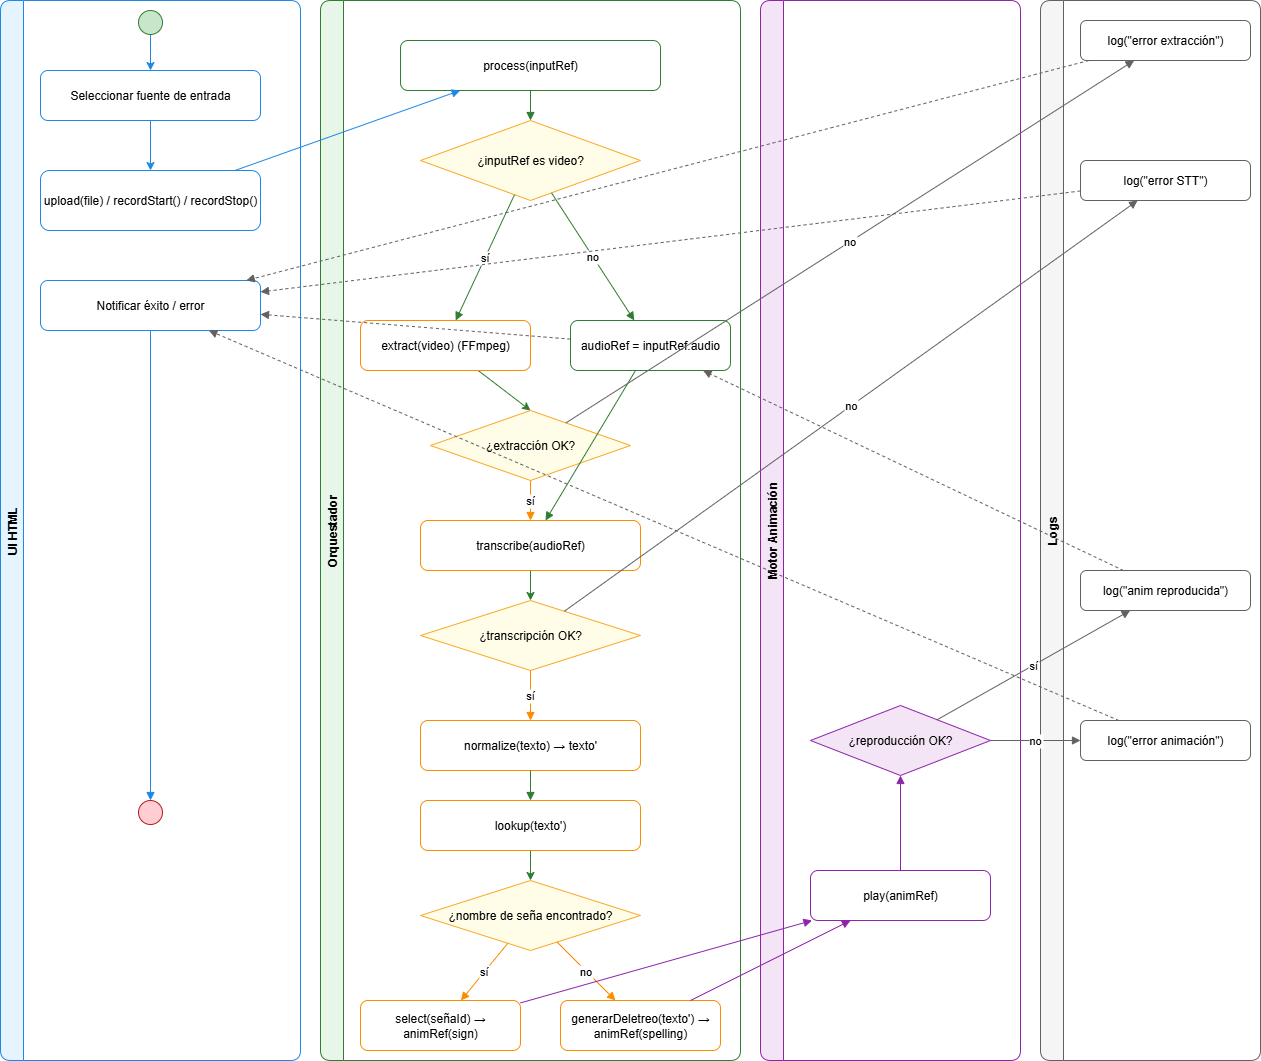

The diagram above was exported from draw.io. Its source (the exported page's mxGraphModel, read from the mxfile embedded in the PNG):
<mxGraphModel dx="1281" dy="527" grid="1" gridSize="10" guides="1" tooltips="1" connect="1" arrows="1" fold="1" page="1" pageScale="1" pageWidth="1300" pageHeight="900" background="#ffffff" math="0" shadow="0">
  <root>
    <mxCell id="0" />
    <mxCell id="1" parent="0" />
    <mxCell id="lane_ui" value="UI HTML" style="swimlane;horizontal=0;rounded=1;resizeLast=0;fillColor=#E6F4FF;strokeColor=#1E88E5;fontStyle=1" parent="1" vertex="1">
      <mxGeometry x="20" y="20" width="300" height="1060" as="geometry" />
    </mxCell>
    <mxCell id="mpdazojpiFyVdSQS3mW7-6" style="edgeStyle=orthogonalEdgeStyle;rounded=0;orthogonalLoop=1;jettySize=auto;html=1;exitX=0.5;exitY=1;exitDx=0;exitDy=0;entryX=0.5;entryY=0;entryDx=0;entryDy=0;fillColor=#2E7D32;strokeColor=#1E88E5" edge="1" parent="lane_ui" source="start" target="ui_sel">
      <mxGeometry relative="1" as="geometry" />
    </mxCell>
    <mxCell id="mpdazojpiFyVdSQS3mW7-11" value="&lt;div&gt;&lt;br&gt;&lt;/div&gt;&lt;div&gt;&lt;br&gt;&lt;/div&gt;" style="edgeLabel;html=1;align=center;verticalAlign=middle;resizable=0;points=[];" vertex="1" connectable="0" parent="mpdazojpiFyVdSQS3mW7-6">
      <mxGeometry x="-0.0333" y="2" relative="1" as="geometry">
        <mxPoint as="offset" />
      </mxGeometry>
    </mxCell>
    <mxCell id="start" value="" style="ellipse;whiteSpace=wrap;html=1;fillColor=#C8E6C9;strokeColor=#2E7D32" parent="lane_ui" vertex="1">
      <mxGeometry x="138" y="10" width="24" height="24" as="geometry" />
    </mxCell>
    <mxCell id="mpdazojpiFyVdSQS3mW7-7" style="edgeStyle=orthogonalEdgeStyle;rounded=0;orthogonalLoop=1;jettySize=auto;html=1;strokeColor=#1E88E5" edge="1" parent="lane_ui" source="ui_sel" target="ui_send">
      <mxGeometry relative="1" as="geometry" />
    </mxCell>
    <mxCell id="ui_sel" value="Seleccionar fuente de entrada" style="rounded=1;whiteSpace=wrap;html=1;fillColor=#ffffff;strokeColor=#1E88E5" parent="lane_ui" vertex="1">
      <mxGeometry x="40" y="70" width="220" height="50" as="geometry" />
    </mxCell>
    <mxCell id="ui_send" value="upload(file) / recordStart() / recordStop()" style="rounded=1;whiteSpace=wrap;html=1;fillColor=#ffffff;strokeColor=#1E88E5" parent="lane_ui" vertex="1">
      <mxGeometry x="40" y="170" width="220" height="60" as="geometry" />
    </mxCell>
    <mxCell id="ui_ok" value="Notificar éxito / error" style="rounded=1;whiteSpace=wrap;html=1;fillColor=#ffffff;strokeColor=#1E88E5" parent="lane_ui" vertex="1">
      <mxGeometry x="40" y="280" width="220" height="50" as="geometry" />
    </mxCell>
    <mxCell id="end" value="" style="ellipse;whiteSpace=wrap;html=1;fillColor=#FFCDD2;strokeColor=#B71C1C" parent="lane_ui" vertex="1">
      <mxGeometry x="138" y="800" width="24" height="24" as="geometry" />
    </mxCell>
    <mxCell id="lane_orq" value="Orquestador" style="swimlane;horizontal=0;rounded=1;resizeLast=0;fillColor=#E8F5E9;strokeColor=#2E7D32;fontStyle=1" parent="1" vertex="1">
      <mxGeometry x="340" y="20" width="420" height="1060" as="geometry" />
    </mxCell>
    <mxCell id="mpdazojpiFyVdSQS3mW7-2" style="rounded=0;orthogonalLoop=1;jettySize=auto;html=1;entryX=0.5;entryY=0;entryDx=0;entryDy=0;fillColor=#00FF00;strokeColor=#2E7D32;" edge="1" parent="lane_orq" source="t_extract" target="d_extok">
      <mxGeometry relative="1" as="geometry" />
    </mxCell>
    <mxCell id="t_extract" value="extract(video) (FFmpeg)" style="rounded=1;whiteSpace=wrap;html=1;fillColor=#ffffff;strokeColor=#FB8C00" parent="lane_orq" vertex="1">
      <mxGeometry x="40" y="320" width="170" height="50" as="geometry" />
    </mxCell>
    <mxCell id="d_extok" value="¿extracción OK?" style="rhombus;whiteSpace=wrap;html=1;fillColor=#FFFDE7;strokeColor=#F9A825" parent="lane_orq" vertex="1">
      <mxGeometry x="110" y="410" width="200" height="70" as="geometry" />
    </mxCell>
    <mxCell id="orq_recv" value="process(inputRef)" style="rounded=1;whiteSpace=wrap;html=1;fillColor=#ffffff;strokeColor=#2E7D32" parent="lane_orq" vertex="1">
      <mxGeometry x="80" y="40" width="260" height="50" as="geometry" />
    </mxCell>
    <mxCell id="d_video" value="¿inputRef es video?" style="rhombus;whiteSpace=wrap;html=1;fillColor=#FFFDE7;strokeColor=#F9A825" parent="lane_orq" vertex="1">
      <mxGeometry x="100" y="120" width="220" height="80" as="geometry" />
    </mxCell>
    <mxCell id="mpdazojpiFyVdSQS3mW7-4" style="edgeStyle=orthogonalEdgeStyle;rounded=0;orthogonalLoop=1;jettySize=auto;html=1;exitX=0.5;exitY=1;exitDx=0;exitDy=0;entryX=0.5;entryY=0;entryDx=0;entryDy=0;strokeColor=#2E7D32;" edge="1" parent="lane_orq" source="t_stt" target="d_stt">
      <mxGeometry relative="1" as="geometry" />
    </mxCell>
    <mxCell id="t_stt" value="transcribe(audioRef)" style="rounded=1;whiteSpace=wrap;html=1;fillColor=#ffffff;strokeColor=#FB8C00" parent="lane_orq" vertex="1">
      <mxGeometry x="100" y="520" width="220" height="50" as="geometry" />
    </mxCell>
    <mxCell id="d_stt" value="¿transcripción OK?" style="rhombus;whiteSpace=wrap;html=1;fillColor=#FFFDE7;strokeColor=#F9A825" parent="lane_orq" vertex="1">
      <mxGeometry x="100" y="600" width="220" height="70" as="geometry" />
    </mxCell>
    <mxCell id="t_norm" value="normalize(texto) → texto'" style="rounded=1;whiteSpace=wrap;html=1;fillColor=#ffffff;strokeColor=#FB8C00" parent="lane_orq" vertex="1">
      <mxGeometry x="100" y="720" width="220" height="50" as="geometry" />
    </mxCell>
    <mxCell id="mpdazojpiFyVdSQS3mW7-5" style="edgeStyle=orthogonalEdgeStyle;rounded=0;orthogonalLoop=1;jettySize=auto;html=1;exitX=0.5;exitY=1;exitDx=0;exitDy=0;entryX=0.5;entryY=0;entryDx=0;entryDy=0;strokeColor=#2E7D32;" edge="1" parent="lane_orq" source="t_lookup" target="d_match">
      <mxGeometry relative="1" as="geometry" />
    </mxCell>
    <mxCell id="t_lookup" value="lookup(texto')" style="rounded=1;whiteSpace=wrap;html=1;fillColor=#ffffff;strokeColor=#FB8C00" parent="lane_orq" vertex="1">
      <mxGeometry x="100" y="800" width="220" height="50" as="geometry" />
    </mxCell>
    <mxCell id="d_match" value="¿nombre de seña encontrado?" style="rhombus;whiteSpace=wrap;html=1;fillColor=#FFFDE7;strokeColor=#F9A825" parent="lane_orq" vertex="1">
      <mxGeometry x="100" y="880" width="220" height="70" as="geometry" />
    </mxCell>
    <mxCell id="t_select" value="select(señaId) → &lt;br&gt;animRef(sign)" style="rounded=1;whiteSpace=wrap;html=1;fillColor=#ffffff;strokeColor=#FB8C00" parent="lane_orq" vertex="1">
      <mxGeometry x="40" y="1000" width="160" height="50" as="geometry" />
    </mxCell>
    <mxCell id="t_spell" value="generarDeletreo(texto') → &lt;br&gt;animRef(spelling)" style="rounded=1;whiteSpace=wrap;html=1;fillColor=#ffffff;strokeColor=#FB8C00" parent="lane_orq" vertex="1">
      <mxGeometry x="240" y="1000" width="160" height="50" as="geometry" />
    </mxCell>
    <mxCell id="f1" style="endArrow=block;endFill=1;strokeColor=#2E7D32" parent="lane_orq" source="orq_recv" target="d_video" edge="1">
      <mxGeometry relative="1" as="geometry" />
    </mxCell>
    <mxCell id="f2" value="sí" style="endArrow=block;endFill=1;strokeColor=#2E7D32;labelBackgroundColor=#ffffff;entryX=0.56;entryY=0;entryDx=0;entryDy=0;entryPerimeter=0;" parent="lane_orq" source="d_video" target="t_extract" edge="1">
      <mxGeometry relative="1" as="geometry">
        <mxPoint x="142.9411764705883" y="390" as="targetPoint" />
      </mxGeometry>
    </mxCell>
    <mxCell id="f4" value="sí" style="endArrow=block;endFill=1;strokeColor=#FB8C00;labelBackgroundColor=#ffffff" parent="lane_orq" source="d_extok" target="t_stt" edge="1">
      <mxGeometry relative="1" as="geometry">
        <mxPoint x="157.1844660194174" y="515.4854368932039" as="sourcePoint" />
      </mxGeometry>
    </mxCell>
    <mxCell id="f7" value="sí" style="endArrow=block;endFill=1;strokeColor=#FB8C00;labelBackgroundColor=#ffffff" parent="lane_orq" source="d_stt" target="t_norm" edge="1">
      <mxGeometry relative="1" as="geometry" />
    </mxCell>
    <mxCell id="f9" style="endArrow=block;endFill=1;strokeColor=#2E7D32" parent="lane_orq" source="t_norm" target="t_lookup" edge="1">
      <mxGeometry relative="1" as="geometry" />
    </mxCell>
    <mxCell id="f10" value="sí" style="endArrow=block;endFill=1;strokeColor=#FB8C00;labelBackgroundColor=#ffffff" parent="lane_orq" source="d_match" target="t_select" edge="1">
      <mxGeometry relative="1" as="geometry" />
    </mxCell>
    <mxCell id="f11" value="no" style="endArrow=block;endFill=1;strokeColor=#FB8C00;labelBackgroundColor=#ffffff" parent="lane_orq" source="d_match" target="t_spell" edge="1">
      <mxGeometry relative="1" as="geometry" />
    </mxCell>
    <mxCell id="t_has_audio" value="audioRef = inputRef.audio" style="rounded=1;whiteSpace=wrap;html=1;fillColor=#ffffff;strokeColor=#2E7D32" parent="lane_orq" vertex="1">
      <mxGeometry x="250" y="320" width="160" height="50" as="geometry" />
    </mxCell>
    <mxCell id="f3" value="no" style="endArrow=block;endFill=1;strokeColor=#2E7D32;labelBackgroundColor=#ffffff" parent="lane_orq" source="d_video" target="t_has_audio" edge="1">
      <mxGeometry relative="1" as="geometry" />
    </mxCell>
    <mxCell id="f6" style="endArrow=block;endFill=1;strokeColor=#2E7D32" parent="lane_orq" source="t_has_audio" target="t_stt" edge="1">
      <mxGeometry relative="1" as="geometry" />
    </mxCell>
    <mxCell id="lane_anim" value="Motor Animación" style="swimlane;horizontal=0;rounded=1;resizeLast=0;fillColor=#F3E5F5;strokeColor=#8E24AA;fontStyle=1" parent="1" vertex="1">
      <mxGeometry x="780" y="20" width="260" height="1060" as="geometry" />
    </mxCell>
    <mxCell id="t_play" value="play(animRef)" style="rounded=1;whiteSpace=wrap;html=1;fillColor=#ffffff;strokeColor=#8E24AA" parent="lane_anim" vertex="1">
      <mxGeometry x="50" y="870" width="180" height="50" as="geometry" />
    </mxCell>
    <mxCell id="d_play" value="¿reproducción OK?" style="rhombus;whiteSpace=wrap;html=1;fillColor=#F3E5F5;strokeColor=#8E24AA" parent="lane_anim" vertex="1">
      <mxGeometry x="50" y="705" width="180" height="70" as="geometry" />
    </mxCell>
    <mxCell id="lane_logs" value="Logs" style="swimlane;horizontal=0;rounded=1;resizeLast=0;fillColor=#F5F5F5;strokeColor=#616161" parent="1" vertex="1">
      <mxGeometry x="1060" y="20" width="220" height="1060" as="geometry" />
    </mxCell>
    <mxCell id="t_log_err1" value="log(&quot;error extracción&quot;)" style="rounded=1;whiteSpace=wrap;html=1;fillColor=#ffffff;strokeColor=#616161" parent="lane_logs" vertex="1">
      <mxGeometry x="40" y="20" width="170" height="40" as="geometry" />
    </mxCell>
    <mxCell id="t_log_err2" value="log(&quot;error STT&quot;)" style="rounded=1;whiteSpace=wrap;html=1;fillColor=#ffffff;strokeColor=#616161" parent="lane_logs" vertex="1">
      <mxGeometry x="40" y="160" width="170" height="40" as="geometry" />
    </mxCell>
    <mxCell id="t_log_ok" value="log(&quot;anim reproducida&quot;)" style="rounded=1;whiteSpace=wrap;html=1;fillColor=#ffffff;strokeColor=#616161" parent="lane_logs" vertex="1">
      <mxGeometry x="40" y="570" width="170" height="40" as="geometry" />
    </mxCell>
    <mxCell id="t_log_err3" value="log(&quot;error animación&quot;)" style="rounded=1;whiteSpace=wrap;html=1;fillColor=#ffffff;strokeColor=#616161" parent="lane_logs" vertex="1">
      <mxGeometry x="40" y="720" width="170" height="40" as="geometry" />
    </mxCell>
    <mxCell id="e_u_orq" style="endArrow=block;endFill=1;strokeColor=#1E88E5" parent="1" source="ui_send" target="orq_recv" edge="1">
      <mxGeometry relative="1" as="geometry" />
    </mxCell>
    <mxCell id="f5" value="no" style="endArrow=block;endFill=1;strokeColor=#616161;labelBackgroundColor=#ffffff" parent="1" source="d_extok" target="t_log_err1" edge="1">
      <mxGeometry relative="1" as="geometry" />
    </mxCell>
    <mxCell id="f8" value="no" style="endArrow=block;endFill=1;strokeColor=#616161;labelBackgroundColor=#ffffff" parent="1" source="d_stt" target="t_log_err2" edge="1">
      <mxGeometry relative="1" as="geometry" />
    </mxCell>
    <mxCell id="f12" style="endArrow=block;endFill=1;strokeColor=#8E24AA" parent="1" source="t_select" target="t_play" edge="1">
      <mxGeometry relative="1" as="geometry" />
    </mxCell>
    <mxCell id="f13" style="endArrow=block;endFill=1;strokeColor=#8E24AA" parent="1" source="t_spell" target="t_play" edge="1">
      <mxGeometry relative="1" as="geometry" />
    </mxCell>
    <mxCell id="f14" style="endArrow=block;endFill=1;strokeColor=#8E24AA" parent="1" source="t_play" target="d_play" edge="1">
      <mxGeometry relative="1" as="geometry" />
    </mxCell>
    <mxCell id="f15" value="sí" style="endArrow=block;endFill=1;strokeColor=#616161;labelBackgroundColor=#ffffff" parent="1" source="d_play" target="t_log_ok" edge="1">
      <mxGeometry relative="1" as="geometry" />
    </mxCell>
    <mxCell id="f16" value="no" style="endArrow=block;endFill=1;strokeColor=#616161;labelBackgroundColor=#ffffff" parent="1" source="d_play" target="t_log_err3" edge="1">
      <mxGeometry relative="1" as="geometry" />
    </mxCell>
    <mxCell id="edge_back_ok" style="endArrow=block;endFill=1;strokeColor=#616161;dashed=1" parent="1" source="t_has_audio" target="ui_ok" edge="1">
      <mxGeometry relative="1" as="geometry" />
    </mxCell>
    <mxCell id="edge_back_err1" style="endArrow=block;endFill=1;strokeColor=#616161;dashed=1" parent="1" source="t_log_err1" target="ui_ok" edge="1">
      <mxGeometry relative="1" as="geometry" />
    </mxCell>
    <mxCell id="edge_back_err2" style="endArrow=block;endFill=1;strokeColor=#616161;dashed=1" parent="1" source="t_log_err2" target="ui_ok" edge="1">
      <mxGeometry relative="1" as="geometry" />
    </mxCell>
    <mxCell id="edge_back_err3" style="endArrow=block;endFill=1;strokeColor=#616161;dashed=1" parent="1" source="t_log_err3" target="ui_ok" edge="1">
      <mxGeometry relative="1" as="geometry" />
    </mxCell>
    <mxCell id="edge_end" style="endArrow=block;endFill=1;strokeColor=#1E88E5" parent="1" source="ui_ok" target="end" edge="1">
      <mxGeometry relative="1" as="geometry" />
    </mxCell>
    <mxCell id="mpdazojpiFyVdSQS3mW7-1" value="" style="endArrow=block;endFill=1;strokeColor=#616161;dashed=1" edge="1" parent="1" source="t_log_ok" target="t_has_audio">
      <mxGeometry relative="1" as="geometry">
        <mxPoint x="1100" y="470" as="sourcePoint" />
        <mxPoint x="280" y="377" as="targetPoint" />
      </mxGeometry>
    </mxCell>
  </root>
</mxGraphModel>